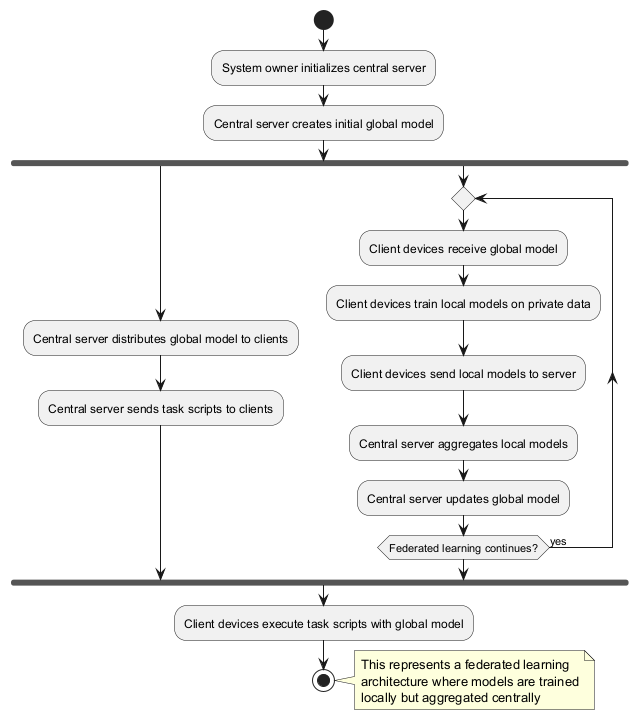

The diagram above was rendered by PlantUML. Its source (embedded in the PNG):
@startuml
start
:System owner initializes central server;
:Central server creates initial global model;

fork
  :Central server distributes global model to clients;
  :Central server sends task scripts to clients;
fork again
  repeat
    :Client devices receive global model;
    :Client devices train local models on private data;
    :Client devices send local models to server;
    :Central server aggregates local models;
    :Central server updates global model;
  repeat while (Federated learning continues?) is (yes)
end fork

:Client devices execute task scripts with global model;
stop

note right
  This represents a federated learning
  architecture where models are trained
  locally but aggregated centrally
end note
@enduml